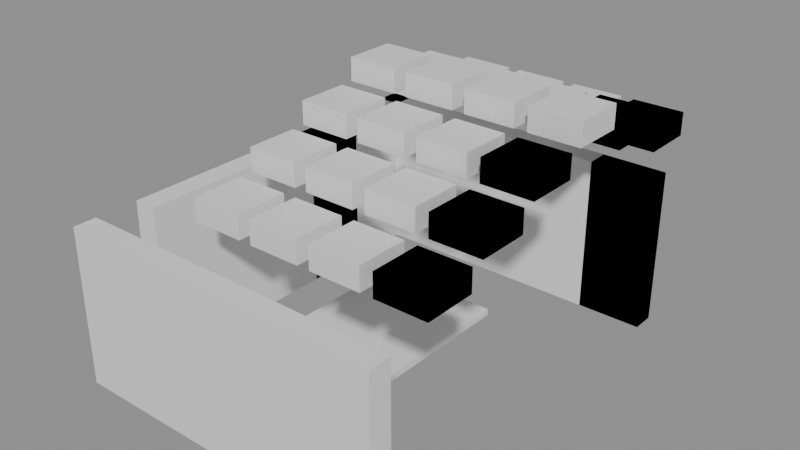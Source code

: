 # Source: building_lego.blend  (saved by Blender 5.0.119; exported with 4.5.12 LTS)
import bpy
from mathutils import Matrix  # noqa: F401  (used for matrix-valued properties, if any)

bpy.ops.wm.read_factory_settings(use_empty=True)
scene = bpy.context.scene
scene.name = 'Scene'

# ---- collections
col_01_paredes_externas = bpy.data.collections.new('01_Paredes_Externas'); scene.collection.children.link(col_01_paredes_externas)
col_03_pisos_escadas = bpy.data.collections.new('03_Pisos_Escadas'); scene.collection.children.link(col_03_pisos_escadas)
col_04_moveis_decoracoes = bpy.data.collections.new('04_Moveis_Decoracoes'); scene.collection.children.link(col_04_moveis_decoracoes)

# ---- materials (node trees are filled in below, after node groups)
mat_mat_parede_externa = bpy.data.materials.new('Mat_Parede_Externa')
mat_mat_pisos = bpy.data.materials.new('Mat_Pisos')
mat_mat_moveis = bpy.data.materials.new('Mat_Moveis')

# ---- material node trees
mat_mat_parede_externa.use_nodes = True; mat_mat_parede_externa.node_tree.nodes.clear()
_N = mat_mat_parede_externa.node_tree.nodes; _L = mat_mat_parede_externa.node_tree.links
n0 = _N.new('ShaderNodeBsdfPrincipled'); n0.name = 'BSDF - Pré-fundamentado'; n0.location = (-200, 100)
n1 = _N.new('ShaderNodeOutputMaterial'); n1.name = 'Saída de material'; n1.location = (200, 100)
_L.new(n0.outputs[0], n1.inputs[0])
n1.is_active_output = True
mat_mat_pisos.use_nodes = True; mat_mat_pisos.node_tree.nodes.clear()
_N = mat_mat_pisos.node_tree.nodes; _L = mat_mat_pisos.node_tree.links
n0 = _N.new('ShaderNodeBsdfPrincipled'); n0.name = 'BSDF - Pré-fundamentado'; n0.location = (-200, 100)
n1 = _N.new('ShaderNodeOutputMaterial'); n1.name = 'Saída de material'; n1.location = (200, 100)
_L.new(n0.outputs[0], n1.inputs[0])
n1.is_active_output = True
mat_mat_moveis.use_nodes = True; mat_mat_moveis.node_tree.nodes.clear()
_N = mat_mat_moveis.node_tree.nodes; _L = mat_mat_moveis.node_tree.links
n0 = _N.new('ShaderNodeBsdfPrincipled'); n0.name = 'BSDF - Pré-fundamentado'; n0.location = (-200, 100)
n1 = _N.new('ShaderNodeOutputMaterial'); n1.name = 'Saída de material'; n1.location = (200, 100)
_L.new(n0.outputs[0], n1.inputs[0])
n1.is_active_output = True

# ---- meshes
me_bloco_wood_post_404_1609_z40 = bpy.data.meshes.new('Bloco_wood_post_404_1609_z40')
me_bloco_wood_post_404_1609_z40.from_pydata([(-0.5, -0.175, -1.2), (0.5, -0.175, -1.2), (0.5, 0.175, -1.2), (-0.5, 0.175, -1.2), (-0.5, -0.175, 1.2), (0.5, -0.175, 1.2), (0.5, 0.175, 1.2), (-0.5, 0.175, 1.2)], [], [(0, 1, 2, 3), (4, 7, 6, 5), (0, 4, 5, 1), (2, 6, 7, 3), (0, 3, 7, 4), (1, 5, 6, 2)])
me_bloco_wood_post_404_1609_z40.materials.append(mat_mat_parede_externa)
me_bloco_wood_post_404_1609_z40.update()
me_bloco_hide_wall_405_1609_z40 = bpy.data.meshes.new('Bloco_hide_wall_405_1609_z40')
me_bloco_hide_wall_405_1609_z40.from_pydata([(-0.5, -0.175, -1.2), (0.5, -0.175, -1.2), (0.5, 0.175, -1.2), (-0.5, 0.175, -1.2), (-0.5, -0.175, 1.2), (0.5, -0.175, 1.2), (0.5, 0.175, 1.2), (-0.5, 0.175, 1.2)], [], [(0, 1, 2, 3), (4, 7, 6, 5), (0, 4, 5, 1), (2, 6, 7, 3), (0, 3, 7, 4), (1, 5, 6, 2)])
me_bloco_hide_wall_405_1609_z40.materials.append(mat_mat_parede_externa)
me_bloco_hide_wall_405_1609_z40.update()
me_bloco_hide_wall_406_1609_z40 = bpy.data.meshes.new('Bloco_hide_wall_406_1609_z40')
me_bloco_hide_wall_406_1609_z40.from_pydata([(-0.5, -0.175, -1.2), (0.5, -0.175, -1.2), (0.5, 0.175, -1.2), (-0.5, 0.175, -1.2), (-0.5, -0.175, 1.2), (0.5, -0.175, 1.2), (0.5, 0.175, 1.2), (-0.5, 0.175, 1.2)], [], [(0, 1, 2, 3), (4, 7, 6, 5), (0, 4, 5, 1), (2, 6, 7, 3), (0, 3, 7, 4), (1, 5, 6, 2)])
me_bloco_hide_wall_406_1609_z40.materials.append(mat_mat_parede_externa)
me_bloco_hide_wall_406_1609_z40.update()
me_bloco_tent_wall_407_1609_z40 = bpy.data.meshes.new('Bloco_tent_wall_407_1609_z40')
me_bloco_tent_wall_407_1609_z40.from_pydata([(-0.5, -0.175, -1.2), (0.5, -0.175, -1.2), (0.5, 0.175, -1.2), (-0.5, 0.175, -1.2), (-0.5, -0.175, 1.2), (0.5, -0.175, 1.2), (0.5, 0.175, 1.2), (-0.5, 0.175, 1.2)], [], [(0, 1, 2, 3), (4, 7, 6, 5), (0, 4, 5, 1), (2, 6, 7, 3), (0, 3, 7, 4), (1, 5, 6, 2)])
me_bloco_tent_wall_407_1609_z40.materials.append(mat_mat_parede_externa)
me_bloco_tent_wall_407_1609_z40.update()
me_bloco_tent_wall_408_1609_z40 = bpy.data.meshes.new('Bloco_tent_wall_408_1609_z40')
me_bloco_tent_wall_408_1609_z40.from_pydata([(-0.5, -0.175, -1.2), (0.5, -0.175, -1.2), (0.5, 0.175, -1.2), (-0.5, 0.175, -1.2), (-0.5, -0.175, 1.2), (0.5, -0.175, 1.2), (0.5, 0.175, 1.2), (-0.5, 0.175, 1.2)], [], [(0, 1, 2, 3), (4, 7, 6, 5), (0, 4, 5, 1), (2, 6, 7, 3), (0, 3, 7, 4), (1, 5, 6, 2)])
me_bloco_tent_wall_408_1609_z40.materials.append(mat_mat_parede_externa)
me_bloco_tent_wall_408_1609_z40.update()
me_bloco_wood_post_404_1615_z40 = bpy.data.meshes.new('Bloco_wood_post_404_1615_z40')
me_bloco_wood_post_404_1615_z40.from_pydata([(-0.5, -0.175, -1.2), (0.5, -0.175, -1.2), (0.5, 0.175, -1.2), (-0.5, 0.175, -1.2), (-0.5, -0.175, 1.2), (0.5, -0.175, 1.2), (0.5, 0.175, 1.2), (-0.5, 0.175, 1.2)], [], [(0, 1, 2, 3), (4, 7, 6, 5), (0, 4, 5, 1), (2, 6, 7, 3), (0, 3, 7, 4), (1, 5, 6, 2)])
me_bloco_wood_post_404_1615_z40.materials.append(mat_mat_parede_externa)
me_bloco_wood_post_404_1615_z40.update()
me_bloco_hide_wall_405_1615_z40 = bpy.data.meshes.new('Bloco_hide_wall_405_1615_z40')
me_bloco_hide_wall_405_1615_z40.from_pydata([(-0.5, -0.175, -1.2), (0.5, -0.175, -1.2), (0.5, 0.175, -1.2), (-0.5, 0.175, -1.2), (-0.5, -0.175, 1.2), (0.5, -0.175, 1.2), (0.5, 0.175, 1.2), (-0.5, 0.175, 1.2)], [], [(0, 1, 2, 3), (4, 7, 6, 5), (0, 4, 5, 1), (2, 6, 7, 3), (0, 3, 7, 4), (1, 5, 6, 2)])
me_bloco_hide_wall_405_1615_z40.materials.append(mat_mat_parede_externa)
me_bloco_hide_wall_405_1615_z40.update()
me_bloco_hide_wall_406_1615_z40 = bpy.data.meshes.new('Bloco_hide_wall_406_1615_z40')
me_bloco_hide_wall_406_1615_z40.from_pydata([(-0.5, -0.175, -1.2), (0.5, -0.175, -1.2), (0.5, 0.175, -1.2), (-0.5, 0.175, -1.2), (-0.5, -0.175, 1.2), (0.5, -0.175, 1.2), (0.5, 0.175, 1.2), (-0.5, 0.175, 1.2)], [], [(0, 1, 2, 3), (4, 7, 6, 5), (0, 4, 5, 1), (2, 6, 7, 3), (0, 3, 7, 4), (1, 5, 6, 2)])
me_bloco_hide_wall_406_1615_z40.materials.append(mat_mat_parede_externa)
me_bloco_hide_wall_406_1615_z40.update()
me_bloco_tent_wall_407_1615_z40 = bpy.data.meshes.new('Bloco_tent_wall_407_1615_z40')
me_bloco_tent_wall_407_1615_z40.from_pydata([(-0.5, -0.175, -1.2), (0.5, -0.175, -1.2), (0.5, 0.175, -1.2), (-0.5, 0.175, -1.2), (-0.5, -0.175, 1.2), (0.5, -0.175, 1.2), (0.5, 0.175, 1.2), (-0.5, 0.175, 1.2)], [], [(0, 1, 2, 3), (4, 7, 6, 5), (0, 4, 5, 1), (2, 6, 7, 3), (0, 3, 7, 4), (1, 5, 6, 2)])
me_bloco_tent_wall_407_1615_z40.materials.append(mat_mat_parede_externa)
me_bloco_tent_wall_407_1615_z40.update()
me_bloco_tent_wall_408_1615_z40 = bpy.data.meshes.new('Bloco_tent_wall_408_1615_z40')
me_bloco_tent_wall_408_1615_z40.from_pydata([(-0.5, -0.175, -1.2), (0.5, -0.175, -1.2), (0.5, 0.175, -1.2), (-0.5, 0.175, -1.2), (-0.5, -0.175, 1.2), (0.5, -0.175, 1.2), (0.5, 0.175, 1.2), (-0.5, 0.175, 1.2)], [], [(0, 1, 2, 3), (4, 7, 6, 5), (0, 4, 5, 1), (2, 6, 7, 3), (0, 3, 7, 4), (1, 5, 6, 2)])
me_bloco_tent_wall_408_1615_z40.materials.append(mat_mat_parede_externa)
me_bloco_tent_wall_408_1615_z40.update()
me_bloco_tent_wall_408_1615_z40_001 = bpy.data.meshes.new('Bloco_tent_wall_408_1615_z40.001')
me_bloco_tent_wall_408_1615_z40_001.from_pydata([(-0.5, -0.175, -1.2), (0.5, -0.175, -1.2), (0.5, 0.175, -1.2), (-0.5, 0.175, -1.2), (-0.5, -0.175, 1.2), (0.5, -0.175, 1.2), (0.5, 0.175, 1.2), (-0.5, 0.175, 1.2)], [], [(0, 1, 2, 3), (4, 7, 6, 5), (0, 4, 5, 1), (2, 6, 7, 3), (0, 3, 7, 4), (1, 5, 6, 2)])
me_bloco_tent_wall_408_1615_z40_001.materials.append(mat_mat_parede_externa)
me_bloco_tent_wall_408_1615_z40_001.update()
me_bloco_hide_wall_404_1610_z40 = bpy.data.meshes.new('Bloco_hide_wall_404_1610_z40')
me_bloco_hide_wall_404_1610_z40.from_pydata([(-0.175, -0.5, -1.2), (0.175, -0.5, -1.2), (0.175, 0.5, -1.2), (-0.175, 0.5, -1.2), (-0.175, -0.5, 1.2), (0.175, -0.5, 1.2), (0.175, 0.5, 1.2), (-0.175, 0.5, 1.2)], [], [(0, 1, 2, 3), (4, 7, 6, 5), (0, 4, 5, 1), (2, 6, 7, 3), (0, 3, 7, 4), (1, 5, 6, 2)])
me_bloco_hide_wall_404_1610_z40.materials.append(mat_mat_parede_externa)
me_bloco_hide_wall_404_1610_z40.update()
me_bloco_hide_wall_404_1611_z40 = bpy.data.meshes.new('Bloco_hide_wall_404_1611_z40')
me_bloco_hide_wall_404_1611_z40.from_pydata([(-0.175, -0.5, -1.2), (0.175, -0.5, -1.2), (0.175, 0.5, -1.2), (-0.175, 0.5, -1.2), (-0.175, -0.5, 1.2), (0.175, -0.5, 1.2), (0.175, 0.5, 1.2), (-0.175, 0.5, 1.2)], [], [(0, 1, 2, 3), (4, 7, 6, 5), (0, 4, 5, 1), (2, 6, 7, 3), (0, 3, 7, 4), (1, 5, 6, 2)])
me_bloco_hide_wall_404_1611_z40.materials.append(mat_mat_parede_externa)
me_bloco_hide_wall_404_1611_z40.update()
me_bloco_tent_wall_404_1612_z40 = bpy.data.meshes.new('Bloco_tent_wall_404_1612_z40')
me_bloco_tent_wall_404_1612_z40.from_pydata([(-0.175, -0.5, -1.2), (0.175, -0.5, -1.2), (0.175, 0.5, -1.2), (-0.175, 0.5, -1.2), (-0.175, -0.5, 1.2), (0.175, -0.5, 1.2), (0.175, 0.5, 1.2), (-0.175, 0.5, 1.2)], [], [(0, 1, 2, 3), (4, 7, 6, 5), (0, 4, 5, 1), (2, 6, 7, 3), (0, 3, 7, 4), (1, 5, 6, 2)])
me_bloco_tent_wall_404_1612_z40.materials.append(mat_mat_parede_externa)
me_bloco_tent_wall_404_1612_z40.update()
me_bloco_tent_wall_404_1613_z40 = bpy.data.meshes.new('Bloco_tent_wall_404_1613_z40')
me_bloco_tent_wall_404_1613_z40.from_pydata([(-0.175, -0.5, -1.2), (0.175, -0.5, -1.2), (0.175, 0.5, -1.2), (-0.175, 0.5, -1.2), (-0.175, -0.5, 1.2), (0.175, -0.5, 1.2), (0.175, 0.5, 1.2), (-0.175, 0.5, 1.2)], [], [(0, 1, 2, 3), (4, 7, 6, 5), (0, 4, 5, 1), (2, 6, 7, 3), (0, 3, 7, 4), (1, 5, 6, 2)])
me_bloco_tent_wall_404_1613_z40.materials.append(mat_mat_parede_externa)
me_bloco_tent_wall_404_1613_z40.update()
me_bloco_wood_post_404_1613_z40 = bpy.data.meshes.new('Bloco_wood_post_404_1613_z40')
me_bloco_wood_post_404_1613_z40.from_pydata([(-0.175, -0.5, -1.2), (0.175, -0.5, -1.2), (0.175, 0.5, -1.2), (-0.175, 0.5, -1.2), (-0.175, -0.5, 1.2), (0.175, -0.5, 1.2), (0.175, 0.5, 1.2), (-0.175, 0.5, 1.2)], [], [(0, 1, 2, 3), (4, 7, 6, 5), (0, 4, 5, 1), (2, 6, 7, 3), (0, 3, 7, 4), (1, 5, 6, 2)])
me_bloco_wood_post_404_1613_z40.materials.append(mat_mat_parede_externa)
me_bloco_wood_post_404_1613_z40.update()
me_bloco_hide_wall_404_1614_z40 = bpy.data.meshes.new('Bloco_hide_wall_404_1614_z40')
me_bloco_hide_wall_404_1614_z40.from_pydata([(-0.175, -0.5, -1.2), (0.175, -0.5, -1.2), (0.175, 0.5, -1.2), (-0.175, 0.5, -1.2), (-0.175, -0.5, 1.2), (0.175, -0.5, 1.2), (0.175, 0.5, 1.2), (-0.175, 0.5, 1.2)], [], [(0, 1, 2, 3), (4, 7, 6, 5), (0, 4, 5, 1), (2, 6, 7, 3), (0, 3, 7, 4), (1, 5, 6, 2)])
me_bloco_hide_wall_404_1614_z40.materials.append(mat_mat_parede_externa)
me_bloco_hide_wall_404_1614_z40.update()
me_bloco_hide_wall_404_1615_z40 = bpy.data.meshes.new('Bloco_hide_wall_404_1615_z40')
me_bloco_hide_wall_404_1615_z40.from_pydata([(-0.175, -0.5, -1.2), (0.175, -0.5, -1.2), (0.175, 0.5, -1.2), (-0.175, 0.5, -1.2), (-0.175, -0.5, 1.2), (0.175, -0.5, 1.2), (0.175, 0.5, 1.2), (-0.175, 0.5, 1.2)], [], [(0, 1, 2, 3), (4, 7, 6, 5), (0, 4, 5, 1), (2, 6, 7, 3), (0, 3, 7, 4), (1, 5, 6, 2)])
me_bloco_hide_wall_404_1615_z40.materials.append(mat_mat_parede_externa)
me_bloco_hide_wall_404_1615_z40.update()
me_piso_log_table_405_1610_z40 = bpy.data.meshes.new('Piso_log_table_405_1610_z40')
me_piso_log_table_405_1610_z40.from_pydata([(-0.5, -0.5, -0.05), (0.5, -0.5, -0.05), (0.5, 0.5, -0.05), (-0.5, 0.5, -0.05), (-0.5, -0.5, 0.05), (0.5, -0.5, 0.05), (0.5, 0.5, 0.05), (-0.5, 0.5, 0.05)], [], [(0, 1, 2, 3), (4, 7, 6, 5), (0, 4, 5, 1), (2, 6, 7, 3), (0, 3, 7, 4), (1, 5, 6, 2)])
me_piso_log_table_405_1610_z40.materials.append(mat_mat_pisos)
me_piso_log_table_405_1610_z40.update()
me_piso_log_table_406_1610_z40 = bpy.data.meshes.new('Piso_log_table_406_1610_z40')
me_piso_log_table_406_1610_z40.from_pydata([(-0.5, -0.5, -0.05), (0.5, -0.5, -0.05), (0.5, 0.5, -0.05), (-0.5, 0.5, -0.05), (-0.5, -0.5, 0.05), (0.5, -0.5, 0.05), (0.5, 0.5, 0.05), (-0.5, 0.5, 0.05)], [], [(0, 1, 2, 3), (4, 7, 6, 5), (0, 4, 5, 1), (2, 6, 7, 3), (0, 3, 7, 4), (1, 5, 6, 2)])
me_piso_log_table_406_1610_z40.materials.append(mat_mat_pisos)
me_piso_log_table_406_1610_z40.update()
me_piso_log_table_405_1611_z40 = bpy.data.meshes.new('Piso_log_table_405_1611_z40')
me_piso_log_table_405_1611_z40.from_pydata([(-0.5, -0.5, -0.05), (0.5, -0.5, -0.05), (0.5, 0.5, -0.05), (-0.5, 0.5, -0.05), (-0.5, -0.5, 0.05), (0.5, -0.5, 0.05), (0.5, 0.5, 0.05), (-0.5, 0.5, 0.05)], [], [(0, 1, 2, 3), (4, 7, 6, 5), (0, 4, 5, 1), (2, 6, 7, 3), (0, 3, 7, 4), (1, 5, 6, 2)])
me_piso_log_table_405_1611_z40.materials.append(mat_mat_pisos)
me_piso_log_table_405_1611_z40.update()
me_piso_log_table_406_1611_z40 = bpy.data.meshes.new('Piso_log_table_406_1611_z40')
me_piso_log_table_406_1611_z40.from_pydata([(-0.5, -0.5, -0.05), (0.5, -0.5, -0.05), (0.5, 0.5, -0.05), (-0.5, 0.5, -0.05), (-0.5, -0.5, 0.05), (0.5, -0.5, 0.05), (0.5, 0.5, 0.05), (-0.5, 0.5, 0.05)], [], [(0, 1, 2, 3), (4, 7, 6, 5), (0, 4, 5, 1), (2, 6, 7, 3), (0, 3, 7, 4), (1, 5, 6, 2)])
me_piso_log_table_406_1611_z40.materials.append(mat_mat_pisos)
me_piso_log_table_406_1611_z40.update()
me_piso_log_table_405_1612_z40 = bpy.data.meshes.new('Piso_log_table_405_1612_z40')
me_piso_log_table_405_1612_z40.from_pydata([(-0.5, -0.5, -0.05), (0.5, -0.5, -0.05), (0.5, 0.5, -0.05), (-0.5, 0.5, -0.05), (-0.5, -0.5, 0.05), (0.5, -0.5, 0.05), (0.5, 0.5, 0.05), (-0.5, 0.5, 0.05)], [], [(0, 1, 2, 3), (4, 7, 6, 5), (0, 4, 5, 1), (2, 6, 7, 3), (0, 3, 7, 4), (1, 5, 6, 2)])
me_piso_log_table_405_1612_z40.materials.append(mat_mat_pisos)
me_piso_log_table_405_1612_z40.update()
me_piso_log_table_406_1612_z40 = bpy.data.meshes.new('Piso_log_table_406_1612_z40')
me_piso_log_table_406_1612_z40.from_pydata([(-0.5, -0.5, -0.05), (0.5, -0.5, -0.05), (0.5, 0.5, -0.05), (-0.5, 0.5, -0.05), (-0.5, -0.5, 0.05), (0.5, -0.5, 0.05), (0.5, 0.5, 0.05), (-0.5, 0.5, 0.05)], [], [(0, 1, 2, 3), (4, 7, 6, 5), (0, 4, 5, 1), (2, 6, 7, 3), (0, 3, 7, 4), (1, 5, 6, 2)])
me_piso_log_table_406_1612_z40.materials.append(mat_mat_pisos)
me_piso_log_table_406_1612_z40.update()
me_piso_log_table_405_1613_z40 = bpy.data.meshes.new('Piso_log_table_405_1613_z40')
me_piso_log_table_405_1613_z40.from_pydata([(-0.5, -0.5, -0.05), (0.5, -0.5, -0.05), (0.5, 0.5, -0.05), (-0.5, 0.5, -0.05), (-0.5, -0.5, 0.05), (0.5, -0.5, 0.05), (0.5, 0.5, 0.05), (-0.5, 0.5, 0.05)], [], [(0, 1, 2, 3), (4, 7, 6, 5), (0, 4, 5, 1), (2, 6, 7, 3), (0, 3, 7, 4), (1, 5, 6, 2)])
me_piso_log_table_405_1613_z40.materials.append(mat_mat_pisos)
me_piso_log_table_405_1613_z40.update()
me_piso_log_table_406_1613_z40 = bpy.data.meshes.new('Piso_log_table_406_1613_z40')
me_piso_log_table_406_1613_z40.from_pydata([(-0.5, -0.5, -0.05), (0.5, -0.5, -0.05), (0.5, 0.5, -0.05), (-0.5, 0.5, -0.05), (-0.5, -0.5, 0.05), (0.5, -0.5, 0.05), (0.5, 0.5, 0.05), (-0.5, 0.5, 0.05)], [], [(0, 1, 2, 3), (4, 7, 6, 5), (0, 4, 5, 1), (2, 6, 7, 3), (0, 3, 7, 4), (1, 5, 6, 2)])
me_piso_log_table_406_1613_z40.materials.append(mat_mat_pisos)
me_piso_log_table_406_1613_z40.update()
me_movel_palm_fronds_405_1610_z60 = bpy.data.meshes.new('Movel_palm_fronds_405_1610_z60')
me_movel_palm_fronds_405_1610_z60.from_pydata([(-0.4, -0.4, -0.18), (0.4, -0.4, -0.18), (0.4, 0.4, -0.18), (-0.4, 0.4, -0.18), (-0.4, -0.4, 0.18), (0.4, -0.4, 0.18), (0.4, 0.4, 0.18), (-0.4, 0.4, 0.18)], [], [(0, 1, 2, 3), (4, 7, 6, 5), (0, 4, 5, 1), (2, 6, 7, 3), (0, 3, 7, 4), (1, 5, 6, 2)])
me_movel_palm_fronds_405_1610_z60.materials.append(mat_mat_moveis)
me_movel_palm_fronds_405_1610_z60.update()
me_movel_palm_fronds_406_1610_z60 = bpy.data.meshes.new('Movel_palm_fronds_406_1610_z60')
me_movel_palm_fronds_406_1610_z60.from_pydata([(-0.4, -0.4, -0.18), (0.4, -0.4, -0.18), (0.4, 0.4, -0.18), (-0.4, 0.4, -0.18), (-0.4, -0.4, 0.18), (0.4, -0.4, 0.18), (0.4, 0.4, 0.18), (-0.4, 0.4, 0.18)], [], [(0, 1, 2, 3), (4, 7, 6, 5), (0, 4, 5, 1), (2, 6, 7, 3), (0, 3, 7, 4), (1, 5, 6, 2)])
me_movel_palm_fronds_406_1610_z60.materials.append(mat_mat_moveis)
me_movel_palm_fronds_406_1610_z60.update()
me_movel_palm_fronds_407_1610_z60 = bpy.data.meshes.new('Movel_palm_fronds_407_1610_z60')
me_movel_palm_fronds_407_1610_z60.from_pydata([(-0.4, -0.4, -0.18), (0.4, -0.4, -0.18), (0.4, 0.4, -0.18), (-0.4, 0.4, -0.18), (-0.4, -0.4, 0.18), (0.4, -0.4, 0.18), (0.4, 0.4, 0.18), (-0.4, 0.4, 0.18)], [], [(0, 1, 2, 3), (4, 7, 6, 5), (0, 4, 5, 1), (2, 6, 7, 3), (0, 3, 7, 4), (1, 5, 6, 2)])
me_movel_palm_fronds_407_1610_z60.materials.append(mat_mat_moveis)
me_movel_palm_fronds_407_1610_z60.update()
me_movel_palm_fronds_405_1611_z63 = bpy.data.meshes.new('Movel_palm_fronds_405_1611_z63')
me_movel_palm_fronds_405_1611_z63.from_pydata([(-0.4, -0.4, -0.18), (0.4, -0.4, -0.18), (0.4, 0.4, -0.18), (-0.4, 0.4, -0.18), (-0.4, -0.4, 0.18), (0.4, -0.4, 0.18), (0.4, 0.4, 0.18), (-0.4, 0.4, 0.18)], [], [(0, 1, 2, 3), (4, 7, 6, 5), (0, 4, 5, 1), (2, 6, 7, 3), (0, 3, 7, 4), (1, 5, 6, 2)])
me_movel_palm_fronds_405_1611_z63.materials.append(mat_mat_moveis)
me_movel_palm_fronds_405_1611_z63.update()
me_movel_palm_fronds_406_1611_z63 = bpy.data.meshes.new('Movel_palm_fronds_406_1611_z63')
me_movel_palm_fronds_406_1611_z63.from_pydata([(-0.4, -0.4, -0.18), (0.4, -0.4, -0.18), (0.4, 0.4, -0.18), (-0.4, 0.4, -0.18), (-0.4, -0.4, 0.18), (0.4, -0.4, 0.18), (0.4, 0.4, 0.18), (-0.4, 0.4, 0.18)], [], [(0, 1, 2, 3), (4, 7, 6, 5), (0, 4, 5, 1), (2, 6, 7, 3), (0, 3, 7, 4), (1, 5, 6, 2)])
me_movel_palm_fronds_406_1611_z63.materials.append(mat_mat_moveis)
me_movel_palm_fronds_406_1611_z63.update()
me_movel_palm_fronds_407_1611_z63 = bpy.data.meshes.new('Movel_palm_fronds_407_1611_z63')
me_movel_palm_fronds_407_1611_z63.from_pydata([(-0.4, -0.4, -0.18), (0.4, -0.4, -0.18), (0.4, 0.4, -0.18), (-0.4, 0.4, -0.18), (-0.4, -0.4, 0.18), (0.4, -0.4, 0.18), (0.4, 0.4, 0.18), (-0.4, 0.4, 0.18)], [], [(0, 1, 2, 3), (4, 7, 6, 5), (0, 4, 5, 1), (2, 6, 7, 3), (0, 3, 7, 4), (1, 5, 6, 2)])
me_movel_palm_fronds_407_1611_z63.materials.append(mat_mat_moveis)
me_movel_palm_fronds_407_1611_z63.update()
me_movel_palm_fronds_405_1612_z66 = bpy.data.meshes.new('Movel_palm_fronds_405_1612_z66')
me_movel_palm_fronds_405_1612_z66.from_pydata([(-0.4, -0.4, -0.18), (0.4, -0.4, -0.18), (0.4, 0.4, -0.18), (-0.4, 0.4, -0.18), (-0.4, -0.4, 0.18), (0.4, -0.4, 0.18), (0.4, 0.4, 0.18), (-0.4, 0.4, 0.18)], [], [(0, 1, 2, 3), (4, 7, 6, 5), (0, 4, 5, 1), (2, 6, 7, 3), (0, 3, 7, 4), (1, 5, 6, 2)])
me_movel_palm_fronds_405_1612_z66.materials.append(mat_mat_moveis)
me_movel_palm_fronds_405_1612_z66.update()
me_movel_palm_fronds_406_1612_z66 = bpy.data.meshes.new('Movel_palm_fronds_406_1612_z66')
me_movel_palm_fronds_406_1612_z66.from_pydata([(-0.4, -0.4, -0.18), (0.4, -0.4, -0.18), (0.4, 0.4, -0.18), (-0.4, 0.4, -0.18), (-0.4, -0.4, 0.18), (0.4, -0.4, 0.18), (0.4, 0.4, 0.18), (-0.4, 0.4, 0.18)], [], [(0, 1, 2, 3), (4, 7, 6, 5), (0, 4, 5, 1), (2, 6, 7, 3), (0, 3, 7, 4), (1, 5, 6, 2)])
me_movel_palm_fronds_406_1612_z66.materials.append(mat_mat_moveis)
me_movel_palm_fronds_406_1612_z66.update()
me_movel_palm_fronds_407_1612_z66 = bpy.data.meshes.new('Movel_palm_fronds_407_1612_z66')
me_movel_palm_fronds_407_1612_z66.from_pydata([(-0.4, -0.4, -0.18), (0.4, -0.4, -0.18), (0.4, 0.4, -0.18), (-0.4, 0.4, -0.18), (-0.4, -0.4, 0.18), (0.4, -0.4, 0.18), (0.4, 0.4, 0.18), (-0.4, 0.4, 0.18)], [], [(0, 1, 2, 3), (4, 7, 6, 5), (0, 4, 5, 1), (2, 6, 7, 3), (0, 3, 7, 4), (1, 5, 6, 2)])
me_movel_palm_fronds_407_1612_z66.materials.append(mat_mat_moveis)
me_movel_palm_fronds_407_1612_z66.update()
me_movel_palm_fronds_405_1613_z69 = bpy.data.meshes.new('Movel_palm_fronds_405_1613_z69')
me_movel_palm_fronds_405_1613_z69.from_pydata([(-0.4, -0.4, -0.18), (0.4, -0.4, -0.18), (0.4, 0.4, -0.18), (-0.4, 0.4, -0.18), (-0.4, -0.4, 0.18), (0.4, -0.4, 0.18), (0.4, 0.4, 0.18), (-0.4, 0.4, 0.18)], [], [(0, 1, 2, 3), (4, 7, 6, 5), (0, 4, 5, 1), (2, 6, 7, 3), (0, 3, 7, 4), (1, 5, 6, 2)])
me_movel_palm_fronds_405_1613_z69.materials.append(mat_mat_moveis)
me_movel_palm_fronds_405_1613_z69.update()
me_movel_palm_fronds_406_1613_z69 = bpy.data.meshes.new('Movel_palm_fronds_406_1613_z69')
me_movel_palm_fronds_406_1613_z69.from_pydata([(-0.4, -0.4, -0.18), (0.4, -0.4, -0.18), (0.4, 0.4, -0.18), (-0.4, 0.4, -0.18), (-0.4, -0.4, 0.18), (0.4, -0.4, 0.18), (0.4, 0.4, 0.18), (-0.4, 0.4, 0.18)], [], [(0, 1, 2, 3), (4, 7, 6, 5), (0, 4, 5, 1), (2, 6, 7, 3), (0, 3, 7, 4), (1, 5, 6, 2)])
me_movel_palm_fronds_406_1613_z69.materials.append(mat_mat_moveis)
me_movel_palm_fronds_406_1613_z69.update()
me_movel_palm_fronds_407_1613_z69 = bpy.data.meshes.new('Movel_palm_fronds_407_1613_z69')
me_movel_palm_fronds_407_1613_z69.from_pydata([(-0.4, -0.4, -0.18), (0.4, -0.4, -0.18), (0.4, 0.4, -0.18), (-0.4, 0.4, -0.18), (-0.4, -0.4, 0.18), (0.4, -0.4, 0.18), (0.4, 0.4, 0.18), (-0.4, 0.4, 0.18)], [], [(0, 1, 2, 3), (4, 7, 6, 5), (0, 4, 5, 1), (2, 6, 7, 3), (0, 3, 7, 4), (1, 5, 6, 2)])
me_movel_palm_fronds_407_1613_z69.materials.append(mat_mat_moveis)
me_movel_palm_fronds_407_1613_z69.update()
me_movel_palm_fronds_405_1614_z66 = bpy.data.meshes.new('Movel_palm_fronds_405_1614_z66')
me_movel_palm_fronds_405_1614_z66.from_pydata([(-0.4, -0.4, -0.18), (0.4, -0.4, -0.18), (0.4, 0.4, -0.18), (-0.4, 0.4, -0.18), (-0.4, -0.4, 0.18), (0.4, -0.4, 0.18), (0.4, 0.4, 0.18), (-0.4, 0.4, 0.18)], [], [(0, 1, 2, 3), (4, 7, 6, 5), (0, 4, 5, 1), (2, 6, 7, 3), (0, 3, 7, 4), (1, 5, 6, 2)])
me_movel_palm_fronds_405_1614_z66.materials.append(mat_mat_moveis)
me_movel_palm_fronds_405_1614_z66.update()
me_movel_palm_fronds_406_1614_z66 = bpy.data.meshes.new('Movel_palm_fronds_406_1614_z66')
me_movel_palm_fronds_406_1614_z66.from_pydata([(-0.4, -0.4, -0.18), (0.4, -0.4, -0.18), (0.4, 0.4, -0.18), (-0.4, 0.4, -0.18), (-0.4, -0.4, 0.18), (0.4, -0.4, 0.18), (0.4, 0.4, 0.18), (-0.4, 0.4, 0.18)], [], [(0, 1, 2, 3), (4, 7, 6, 5), (0, 4, 5, 1), (2, 6, 7, 3), (0, 3, 7, 4), (1, 5, 6, 2)])
me_movel_palm_fronds_406_1614_z66.materials.append(mat_mat_moveis)
me_movel_palm_fronds_406_1614_z66.update()
me_movel_palm_fronds_407_1614_z66 = bpy.data.meshes.new('Movel_palm_fronds_407_1614_z66')
me_movel_palm_fronds_407_1614_z66.from_pydata([(-0.4, -0.4, -0.18), (0.4, -0.4, -0.18), (0.4, 0.4, -0.18), (-0.4, 0.4, -0.18), (-0.4, -0.4, 0.18), (0.4, -0.4, 0.18), (0.4, 0.4, 0.18), (-0.4, 0.4, 0.18)], [], [(0, 1, 2, 3), (4, 7, 6, 5), (0, 4, 5, 1), (2, 6, 7, 3), (0, 3, 7, 4), (1, 5, 6, 2)])
me_movel_palm_fronds_407_1614_z66.materials.append(mat_mat_moveis)
me_movel_palm_fronds_407_1614_z66.update()
me_movel_palm_fronds_405_1615_z63 = bpy.data.meshes.new('Movel_palm_fronds_405_1615_z63')
me_movel_palm_fronds_405_1615_z63.from_pydata([(-0.4, -0.4, -0.18), (0.4, -0.4, -0.18), (0.4, 0.4, -0.18), (-0.4, 0.4, -0.18), (-0.4, -0.4, 0.18), (0.4, -0.4, 0.18), (0.4, 0.4, 0.18), (-0.4, 0.4, 0.18)], [], [(0, 1, 2, 3), (4, 7, 6, 5), (0, 4, 5, 1), (2, 6, 7, 3), (0, 3, 7, 4), (1, 5, 6, 2)])
me_movel_palm_fronds_405_1615_z63.materials.append(mat_mat_moveis)
me_movel_palm_fronds_405_1615_z63.update()
me_movel_palm_fronds_406_1615_z63 = bpy.data.meshes.new('Movel_palm_fronds_406_1615_z63')
me_movel_palm_fronds_406_1615_z63.from_pydata([(-0.4, -0.4, -0.18), (0.4, -0.4, -0.18), (0.4, 0.4, -0.18), (-0.4, 0.4, -0.18), (-0.4, -0.4, 0.18), (0.4, -0.4, 0.18), (0.4, 0.4, 0.18), (-0.4, 0.4, 0.18)], [], [(0, 1, 2, 3), (4, 7, 6, 5), (0, 4, 5, 1), (2, 6, 7, 3), (0, 3, 7, 4), (1, 5, 6, 2)])
me_movel_palm_fronds_406_1615_z63.materials.append(mat_mat_moveis)
me_movel_palm_fronds_406_1615_z63.update()
me_movel_palm_fronds_407_1615_z63 = bpy.data.meshes.new('Movel_palm_fronds_407_1615_z63')
me_movel_palm_fronds_407_1615_z63.from_pydata([(-0.4, -0.4, -0.18), (0.4, -0.4, -0.18), (0.4, 0.4, -0.18), (-0.4, 0.4, -0.18), (-0.4, -0.4, 0.18), (0.4, -0.4, 0.18), (0.4, 0.4, 0.18), (-0.4, 0.4, 0.18)], [], [(0, 1, 2, 3), (4, 7, 6, 5), (0, 4, 5, 1), (2, 6, 7, 3), (0, 3, 7, 4), (1, 5, 6, 2)])
me_movel_palm_fronds_407_1615_z63.materials.append(mat_mat_moveis)
me_movel_palm_fronds_407_1615_z63.update()
me_movel_palm_fronds_408_1610_z60 = bpy.data.meshes.new('Movel_palm_fronds_408_1610_z60')
me_movel_palm_fronds_408_1610_z60.from_pydata([(-0.4, -0.4, -0.18), (0.4, -0.4, -0.18), (0.4, 0.4, -0.18), (-0.4, 0.4, -0.18), (-0.4, -0.4, 0.18), (0.4, -0.4, 0.18), (0.4, 0.4, 0.18), (-0.4, 0.4, 0.18)], [], [(0, 1, 2, 3), (4, 7, 6, 5), (0, 4, 5, 1), (2, 6, 7, 3), (0, 3, 7, 4), (1, 5, 6, 2)])
me_movel_palm_fronds_408_1610_z60.materials.append(mat_mat_moveis)
me_movel_palm_fronds_408_1610_z60.update()
me_movel_palm_fronds_408_1610_z60_001 = bpy.data.meshes.new('Movel_palm_fronds_408_1610_z60.001')
me_movel_palm_fronds_408_1610_z60_001.from_pydata([(-0.4, -0.4, -0.18), (0.4, -0.4, -0.18), (0.4, 0.4, -0.18), (-0.4, 0.4, -0.18), (-0.4, -0.4, 0.18), (0.4, -0.4, 0.18), (0.4, 0.4, 0.18), (-0.4, 0.4, 0.18)], [], [(0, 1, 2, 3), (4, 7, 6, 5), (0, 4, 5, 1), (2, 6, 7, 3), (0, 3, 7, 4), (1, 5, 6, 2)])
me_movel_palm_fronds_408_1610_z60_001.materials.append(mat_mat_moveis)
me_movel_palm_fronds_408_1610_z60_001.update()
me_movel_palm_fronds_408_1611_z63 = bpy.data.meshes.new('Movel_palm_fronds_408_1611_z63')
me_movel_palm_fronds_408_1611_z63.from_pydata([(-0.4, -0.4, -0.18), (0.4, -0.4, -0.18), (0.4, 0.4, -0.18), (-0.4, 0.4, -0.18), (-0.4, -0.4, 0.18), (0.4, -0.4, 0.18), (0.4, 0.4, 0.18), (-0.4, 0.4, 0.18)], [], [(0, 1, 2, 3), (4, 7, 6, 5), (0, 4, 5, 1), (2, 6, 7, 3), (0, 3, 7, 4), (1, 5, 6, 2)])
me_movel_palm_fronds_408_1611_z63.materials.append(mat_mat_moveis)
me_movel_palm_fronds_408_1611_z63.update()
me_movel_palm_fronds_408_1611_z63_001 = bpy.data.meshes.new('Movel_palm_fronds_408_1611_z63.001')
me_movel_palm_fronds_408_1611_z63_001.from_pydata([(-0.4, -0.4, -0.18), (0.4, -0.4, -0.18), (0.4, 0.4, -0.18), (-0.4, 0.4, -0.18), (-0.4, -0.4, 0.18), (0.4, -0.4, 0.18), (0.4, 0.4, 0.18), (-0.4, 0.4, 0.18)], [], [(0, 1, 2, 3), (4, 7, 6, 5), (0, 4, 5, 1), (2, 6, 7, 3), (0, 3, 7, 4), (1, 5, 6, 2)])
me_movel_palm_fronds_408_1611_z63_001.materials.append(mat_mat_moveis)
me_movel_palm_fronds_408_1611_z63_001.update()
me_movel_palm_fronds_408_1612_z66 = bpy.data.meshes.new('Movel_palm_fronds_408_1612_z66')
me_movel_palm_fronds_408_1612_z66.from_pydata([(-0.4, -0.4, -0.18), (0.4, -0.4, -0.18), (0.4, 0.4, -0.18), (-0.4, 0.4, -0.18), (-0.4, -0.4, 0.18), (0.4, -0.4, 0.18), (0.4, 0.4, 0.18), (-0.4, 0.4, 0.18)], [], [(0, 1, 2, 3), (4, 7, 6, 5), (0, 4, 5, 1), (2, 6, 7, 3), (0, 3, 7, 4), (1, 5, 6, 2)])
me_movel_palm_fronds_408_1612_z66.materials.append(mat_mat_moveis)
me_movel_palm_fronds_408_1612_z66.update()
me_movel_palm_fronds_408_1612_z66_001 = bpy.data.meshes.new('Movel_palm_fronds_408_1612_z66.001')
me_movel_palm_fronds_408_1612_z66_001.from_pydata([(-0.4, -0.4, -0.18), (0.4, -0.4, -0.18), (0.4, 0.4, -0.18), (-0.4, 0.4, -0.18), (-0.4, -0.4, 0.18), (0.4, -0.4, 0.18), (0.4, 0.4, 0.18), (-0.4, 0.4, 0.18)], [], [(0, 1, 2, 3), (4, 7, 6, 5), (0, 4, 5, 1), (2, 6, 7, 3), (0, 3, 7, 4), (1, 5, 6, 2)])
me_movel_palm_fronds_408_1612_z66_001.materials.append(mat_mat_moveis)
me_movel_palm_fronds_408_1612_z66_001.update()
me_movel_palm_fronds_408_1613_z69 = bpy.data.meshes.new('Movel_palm_fronds_408_1613_z69')
me_movel_palm_fronds_408_1613_z69.from_pydata([(-0.4, -0.4, -0.18), (0.4, -0.4, -0.18), (0.4, 0.4, -0.18), (-0.4, 0.4, -0.18), (-0.4, -0.4, 0.18), (0.4, -0.4, 0.18), (0.4, 0.4, 0.18), (-0.4, 0.4, 0.18)], [], [(0, 1, 2, 3), (4, 7, 6, 5), (0, 4, 5, 1), (2, 6, 7, 3), (0, 3, 7, 4), (1, 5, 6, 2)])
me_movel_palm_fronds_408_1613_z69.materials.append(mat_mat_moveis)
me_movel_palm_fronds_408_1613_z69.update()
me_movel_palm_fronds_408_1614_z66 = bpy.data.meshes.new('Movel_palm_fronds_408_1614_z66')
me_movel_palm_fronds_408_1614_z66.from_pydata([(-0.4, -0.4, -0.18), (0.4, -0.4, -0.18), (0.4, 0.4, -0.18), (-0.4, 0.4, -0.18), (-0.4, -0.4, 0.18), (0.4, -0.4, 0.18), (0.4, 0.4, 0.18), (-0.4, 0.4, 0.18)], [], [(0, 1, 2, 3), (4, 7, 6, 5), (0, 4, 5, 1), (2, 6, 7, 3), (0, 3, 7, 4), (1, 5, 6, 2)])
me_movel_palm_fronds_408_1614_z66.materials.append(mat_mat_moveis)
me_movel_palm_fronds_408_1614_z66.update()
me_movel_palm_fronds_408_1614_z66_001 = bpy.data.meshes.new('Movel_palm_fronds_408_1614_z66.001')
me_movel_palm_fronds_408_1614_z66_001.from_pydata([(-0.4, -0.4, -0.18), (0.4, -0.4, -0.18), (0.4, 0.4, -0.18), (-0.4, 0.4, -0.18), (-0.4, -0.4, 0.18), (0.4, -0.4, 0.18), (0.4, 0.4, 0.18), (-0.4, 0.4, 0.18)], [], [(0, 1, 2, 3), (4, 7, 6, 5), (0, 4, 5, 1), (2, 6, 7, 3), (0, 3, 7, 4), (1, 5, 6, 2)])
me_movel_palm_fronds_408_1614_z66_001.materials.append(mat_mat_moveis)
me_movel_palm_fronds_408_1614_z66_001.update()
me_movel_palm_fronds_408_1615_z63 = bpy.data.meshes.new('Movel_palm_fronds_408_1615_z63')
me_movel_palm_fronds_408_1615_z63.from_pydata([(-0.4, -0.4, -0.18), (0.4, -0.4, -0.18), (0.4, 0.4, -0.18), (-0.4, 0.4, -0.18), (-0.4, -0.4, 0.18), (0.4, -0.4, 0.18), (0.4, 0.4, 0.18), (-0.4, 0.4, 0.18)], [], [(0, 1, 2, 3), (4, 7, 6, 5), (0, 4, 5, 1), (2, 6, 7, 3), (0, 3, 7, 4), (1, 5, 6, 2)])
me_movel_palm_fronds_408_1615_z63.materials.append(mat_mat_moveis)
me_movel_palm_fronds_408_1615_z63.update()
me_movel_palm_fronds_408_1615_z63_001 = bpy.data.meshes.new('Movel_palm_fronds_408_1615_z63.001')
me_movel_palm_fronds_408_1615_z63_001.from_pydata([(-0.4, -0.4, -0.18), (0.4, -0.4, -0.18), (0.4, 0.4, -0.18), (-0.4, 0.4, -0.18), (-0.4, -0.4, 0.18), (0.4, -0.4, 0.18), (0.4, 0.4, 0.18), (-0.4, 0.4, 0.18)], [], [(0, 1, 2, 3), (4, 7, 6, 5), (0, 4, 5, 1), (2, 6, 7, 3), (0, 3, 7, 4), (1, 5, 6, 2)])
me_movel_palm_fronds_408_1615_z63_001.materials.append(mat_mat_moveis)
me_movel_palm_fronds_408_1615_z63_001.update()

# ---- objects
ob_parede_externa_norte_y1609_x404_408 = bpy.data.objects.new('Parede_Externa_Norte_Y1609_X404_408', None)
ob_bloco_wood_post_404_1609_z40 = bpy.data.objects.new('Bloco_wood_post_404_1609_z40', me_bloco_wood_post_404_1609_z40)
ob_bloco_hide_wall_405_1609_z40 = bpy.data.objects.new('Bloco_hide_wall_405_1609_z40', me_bloco_hide_wall_405_1609_z40)
ob_bloco_hide_wall_406_1609_z40 = bpy.data.objects.new('Bloco_hide_wall_406_1609_z40', me_bloco_hide_wall_406_1609_z40)
ob_bloco_tent_wall_407_1609_z40 = bpy.data.objects.new('Bloco_tent_wall_407_1609_z40', me_bloco_tent_wall_407_1609_z40)
ob_bloco_tent_wall_408_1609_z40 = bpy.data.objects.new('Bloco_tent_wall_408_1609_z40', me_bloco_tent_wall_408_1609_z40)
ob_parede_externa_sul_y1615_x404_408 = bpy.data.objects.new('Parede_Externa_Sul_Y1615_X404_408', None)
ob_bloco_wood_post_404_1615_z40 = bpy.data.objects.new('Bloco_wood_post_404_1615_z40', me_bloco_wood_post_404_1615_z40)
ob_bloco_hide_wall_405_1615_z40 = bpy.data.objects.new('Bloco_hide_wall_405_1615_z40', me_bloco_hide_wall_405_1615_z40)
ob_bloco_hide_wall_406_1615_z40 = bpy.data.objects.new('Bloco_hide_wall_406_1615_z40', me_bloco_hide_wall_406_1615_z40)
ob_bloco_tent_wall_407_1615_z40 = bpy.data.objects.new('Bloco_tent_wall_407_1615_z40', me_bloco_tent_wall_407_1615_z40)
ob_bloco_tent_wall_408_1615_z40 = bpy.data.objects.new('Bloco_tent_wall_408_1615_z40', me_bloco_tent_wall_408_1615_z40)
ob_bloco_tent_wall_408_1615_z40_001 = bpy.data.objects.new('Bloco_tent_wall_408_1615_z40.001', me_bloco_tent_wall_408_1615_z40_001)
ob_parede_externa_oeste_x404_y1610_1615 = bpy.data.objects.new('Parede_Externa_Oeste_X404_Y1610_1615', None)
ob_bloco_hide_wall_404_1610_z40 = bpy.data.objects.new('Bloco_hide_wall_404_1610_z40', me_bloco_hide_wall_404_1610_z40)
ob_bloco_hide_wall_404_1611_z40 = bpy.data.objects.new('Bloco_hide_wall_404_1611_z40', me_bloco_hide_wall_404_1611_z40)
ob_bloco_tent_wall_404_1612_z40 = bpy.data.objects.new('Bloco_tent_wall_404_1612_z40', me_bloco_tent_wall_404_1612_z40)
ob_bloco_tent_wall_404_1613_z40 = bpy.data.objects.new('Bloco_tent_wall_404_1613_z40', me_bloco_tent_wall_404_1613_z40)
ob_bloco_wood_post_404_1613_z40 = bpy.data.objects.new('Bloco_wood_post_404_1613_z40', me_bloco_wood_post_404_1613_z40)
ob_bloco_hide_wall_404_1614_z40 = bpy.data.objects.new('Bloco_hide_wall_404_1614_z40', me_bloco_hide_wall_404_1614_z40)
ob_bloco_hide_wall_404_1615_z40 = bpy.data.objects.new('Bloco_hide_wall_404_1615_z40', me_bloco_hide_wall_404_1615_z40)
ob_pisos_lajes = bpy.data.objects.new('Pisos_Lajes', None)
ob_piso_log_table_405_1610_z40 = bpy.data.objects.new('Piso_log_table_405_1610_z40', me_piso_log_table_405_1610_z40)
ob_piso_log_table_406_1610_z40 = bpy.data.objects.new('Piso_log_table_406_1610_z40', me_piso_log_table_406_1610_z40)
ob_piso_log_table_405_1611_z40 = bpy.data.objects.new('Piso_log_table_405_1611_z40', me_piso_log_table_405_1611_z40)
ob_piso_log_table_406_1611_z40 = bpy.data.objects.new('Piso_log_table_406_1611_z40', me_piso_log_table_406_1611_z40)
ob_piso_log_table_405_1612_z40 = bpy.data.objects.new('Piso_log_table_405_1612_z40', me_piso_log_table_405_1612_z40)
ob_piso_log_table_406_1612_z40 = bpy.data.objects.new('Piso_log_table_406_1612_z40', me_piso_log_table_406_1612_z40)
ob_piso_log_table_405_1613_z40 = bpy.data.objects.new('Piso_log_table_405_1613_z40', me_piso_log_table_405_1613_z40)
ob_piso_log_table_406_1613_z40 = bpy.data.objects.new('Piso_log_table_406_1613_z40', me_piso_log_table_406_1613_z40)
ob_moveis_decoracoes = bpy.data.objects.new('Moveis_Decoracoes', None)
ob_movel_palm_fronds_405_1610_z60 = bpy.data.objects.new('Movel_palm_fronds_405_1610_z60', me_movel_palm_fronds_405_1610_z60)
ob_movel_palm_fronds_406_1610_z60 = bpy.data.objects.new('Movel_palm_fronds_406_1610_z60', me_movel_palm_fronds_406_1610_z60)
ob_movel_palm_fronds_407_1610_z60 = bpy.data.objects.new('Movel_palm_fronds_407_1610_z60', me_movel_palm_fronds_407_1610_z60)
ob_movel_palm_fronds_405_1611_z63 = bpy.data.objects.new('Movel_palm_fronds_405_1611_z63', me_movel_palm_fronds_405_1611_z63)
ob_movel_palm_fronds_406_1611_z63 = bpy.data.objects.new('Movel_palm_fronds_406_1611_z63', me_movel_palm_fronds_406_1611_z63)
ob_movel_palm_fronds_407_1611_z63 = bpy.data.objects.new('Movel_palm_fronds_407_1611_z63', me_movel_palm_fronds_407_1611_z63)
ob_movel_palm_fronds_405_1612_z66 = bpy.data.objects.new('Movel_palm_fronds_405_1612_z66', me_movel_palm_fronds_405_1612_z66)
ob_movel_palm_fronds_406_1612_z66 = bpy.data.objects.new('Movel_palm_fronds_406_1612_z66', me_movel_palm_fronds_406_1612_z66)
ob_movel_palm_fronds_407_1612_z66 = bpy.data.objects.new('Movel_palm_fronds_407_1612_z66', me_movel_palm_fronds_407_1612_z66)
ob_movel_palm_fronds_405_1613_z69 = bpy.data.objects.new('Movel_palm_fronds_405_1613_z69', me_movel_palm_fronds_405_1613_z69)
ob_movel_palm_fronds_406_1613_z69 = bpy.data.objects.new('Movel_palm_fronds_406_1613_z69', me_movel_palm_fronds_406_1613_z69)
ob_movel_palm_fronds_407_1613_z69 = bpy.data.objects.new('Movel_palm_fronds_407_1613_z69', me_movel_palm_fronds_407_1613_z69)
ob_movel_palm_fronds_405_1614_z66 = bpy.data.objects.new('Movel_palm_fronds_405_1614_z66', me_movel_palm_fronds_405_1614_z66)
ob_movel_palm_fronds_406_1614_z66 = bpy.data.objects.new('Movel_palm_fronds_406_1614_z66', me_movel_palm_fronds_406_1614_z66)
ob_movel_palm_fronds_407_1614_z66 = bpy.data.objects.new('Movel_palm_fronds_407_1614_z66', me_movel_palm_fronds_407_1614_z66)
ob_movel_palm_fronds_405_1615_z63 = bpy.data.objects.new('Movel_palm_fronds_405_1615_z63', me_movel_palm_fronds_405_1615_z63)
ob_movel_palm_fronds_406_1615_z63 = bpy.data.objects.new('Movel_palm_fronds_406_1615_z63', me_movel_palm_fronds_406_1615_z63)
ob_movel_palm_fronds_407_1615_z63 = bpy.data.objects.new('Movel_palm_fronds_407_1615_z63', me_movel_palm_fronds_407_1615_z63)
ob_movel_palm_fronds_408_1610_z60 = bpy.data.objects.new('Movel_palm_fronds_408_1610_z60', me_movel_palm_fronds_408_1610_z60)
ob_movel_palm_fronds_408_1610_z60_001 = bpy.data.objects.new('Movel_palm_fronds_408_1610_z60.001', me_movel_palm_fronds_408_1610_z60_001)
ob_movel_palm_fronds_408_1611_z63 = bpy.data.objects.new('Movel_palm_fronds_408_1611_z63', me_movel_palm_fronds_408_1611_z63)
ob_movel_palm_fronds_408_1611_z63_001 = bpy.data.objects.new('Movel_palm_fronds_408_1611_z63.001', me_movel_palm_fronds_408_1611_z63_001)
ob_movel_palm_fronds_408_1612_z66 = bpy.data.objects.new('Movel_palm_fronds_408_1612_z66', me_movel_palm_fronds_408_1612_z66)
ob_movel_palm_fronds_408_1612_z66_001 = bpy.data.objects.new('Movel_palm_fronds_408_1612_z66.001', me_movel_palm_fronds_408_1612_z66_001)
ob_movel_palm_fronds_408_1613_z69 = bpy.data.objects.new('Movel_palm_fronds_408_1613_z69', me_movel_palm_fronds_408_1613_z69)
ob_movel_palm_fronds_408_1614_z66 = bpy.data.objects.new('Movel_palm_fronds_408_1614_z66', me_movel_palm_fronds_408_1614_z66)
ob_movel_palm_fronds_408_1614_z66_001 = bpy.data.objects.new('Movel_palm_fronds_408_1614_z66.001', me_movel_palm_fronds_408_1614_z66_001)
ob_movel_palm_fronds_408_1615_z63 = bpy.data.objects.new('Movel_palm_fronds_408_1615_z63', me_movel_palm_fronds_408_1615_z63)
ob_movel_palm_fronds_408_1615_z63_001 = bpy.data.objects.new('Movel_palm_fronds_408_1615_z63.001', me_movel_palm_fronds_408_1615_z63_001)

# ---- transforms, parenting, visibility, modifiers, constraints
ob_parede_externa_norte_y1609_x404_408.location = (0.0, -3.0, 0.0)
ob_parede_externa_norte_y1609_x404_408.empty_display_type = 'CUBE'
ob_bloco_wood_post_404_1609_z40.parent = ob_parede_externa_norte_y1609_x404_408
ob_bloco_wood_post_404_1609_z40.matrix_parent_inverse = Matrix(((1.0, -0.0, 0.0, -0.0), (-0.0, 1.0, -0.0, 3.0), (0.0, -0.0, 1.0, -0.0), (-0.0, 0.0, -0.0, 1.0)))
ob_bloco_wood_post_404_1609_z40.location = (-2.0, -3.325, 1.2)
ob_bloco_hide_wall_405_1609_z40.parent = ob_parede_externa_norte_y1609_x404_408
ob_bloco_hide_wall_405_1609_z40.matrix_parent_inverse = Matrix(((1.0, -0.0, 0.0, -0.0), (-0.0, 1.0, -0.0, 3.0), (0.0, -0.0, 1.0, -0.0), (-0.0, 0.0, -0.0, 1.0)))
ob_bloco_hide_wall_405_1609_z40.location = (-1.0, -3.325, 1.2)
ob_bloco_hide_wall_406_1609_z40.parent = ob_parede_externa_norte_y1609_x404_408
ob_bloco_hide_wall_406_1609_z40.matrix_parent_inverse = Matrix(((1.0, -0.0, 0.0, -0.0), (-0.0, 1.0, -0.0, 3.0), (0.0, -0.0, 1.0, -0.0), (-0.0, 0.0, -0.0, 1.0)))
ob_bloco_hide_wall_406_1609_z40.location = (0.0, -3.325, 1.2)
ob_bloco_tent_wall_407_1609_z40.parent = ob_parede_externa_norte_y1609_x404_408
ob_bloco_tent_wall_407_1609_z40.matrix_parent_inverse = Matrix(((1.0, -0.0, 0.0, -0.0), (-0.0, 1.0, -0.0, 3.0), (0.0, -0.0, 1.0, -0.0), (-0.0, 0.0, -0.0, 1.0)))
ob_bloco_tent_wall_407_1609_z40.location = (1.0, -3.325, 1.2)
ob_bloco_tent_wall_408_1609_z40.parent = ob_parede_externa_norte_y1609_x404_408
ob_bloco_tent_wall_408_1609_z40.matrix_parent_inverse = Matrix(((1.0, -0.0, 0.0, -0.0), (-0.0, 1.0, -0.0, 3.0), (0.0, -0.0, 1.0, -0.0), (-0.0, 0.0, -0.0, 1.0)))
ob_bloco_tent_wall_408_1609_z40.location = (2.0, -3.325, 1.2)
ob_parede_externa_sul_y1615_x404_408.location = (0.0, 3.0, 0.0)
ob_parede_externa_sul_y1615_x404_408.empty_display_type = 'CUBE'
ob_bloco_wood_post_404_1615_z40.parent = ob_parede_externa_sul_y1615_x404_408
ob_bloco_wood_post_404_1615_z40.matrix_parent_inverse = Matrix(((1.0, -0.0, 0.0, -0.0), (-0.0, 1.0, -0.0, -3.0), (0.0, -0.0, 1.0, -0.0), (-0.0, 0.0, -0.0, 1.0)))
ob_bloco_wood_post_404_1615_z40.location = (-2.0, 2.675, 1.2)
ob_bloco_hide_wall_405_1615_z40.parent = ob_parede_externa_sul_y1615_x404_408
ob_bloco_hide_wall_405_1615_z40.matrix_parent_inverse = Matrix(((1.0, -0.0, 0.0, -0.0), (-0.0, 1.0, -0.0, -3.0), (0.0, -0.0, 1.0, -0.0), (-0.0, 0.0, -0.0, 1.0)))
ob_bloco_hide_wall_405_1615_z40.location = (-1.0, 2.675, 1.2)
ob_bloco_hide_wall_406_1615_z40.parent = ob_parede_externa_sul_y1615_x404_408
ob_bloco_hide_wall_406_1615_z40.matrix_parent_inverse = Matrix(((1.0, -0.0, 0.0, -0.0), (-0.0, 1.0, -0.0, -3.0), (0.0, -0.0, 1.0, -0.0), (-0.0, 0.0, -0.0, 1.0)))
ob_bloco_hide_wall_406_1615_z40.location = (0.0, 2.675, 1.2)
ob_bloco_tent_wall_407_1615_z40.parent = ob_parede_externa_sul_y1615_x404_408
ob_bloco_tent_wall_407_1615_z40.matrix_parent_inverse = Matrix(((1.0, -0.0, 0.0, -0.0), (-0.0, 1.0, -0.0, -3.0), (0.0, -0.0, 1.0, -0.0), (-0.0, 0.0, -0.0, 1.0)))
ob_bloco_tent_wall_407_1615_z40.location = (1.0, 2.675, 1.2)
ob_bloco_tent_wall_408_1615_z40.parent = ob_parede_externa_sul_y1615_x404_408
ob_bloco_tent_wall_408_1615_z40.matrix_parent_inverse = Matrix(((1.0, -0.0, 0.0, -0.0), (-0.0, 1.0, -0.0, -3.0), (0.0, -0.0, 1.0, -0.0), (-0.0, 0.0, -0.0, 1.0)))
ob_bloco_tent_wall_408_1615_z40.location = (2.0, 2.675, 1.2)
ob_bloco_tent_wall_408_1615_z40_001.parent = ob_parede_externa_sul_y1615_x404_408
ob_bloco_tent_wall_408_1615_z40_001.matrix_parent_inverse = Matrix(((1.0, -0.0, 0.0, -0.0), (-0.0, 1.0, -0.0, -3.0), (0.0, -0.0, 1.0, -0.0), (-0.0, 0.0, -0.0, 1.0)))
ob_bloco_tent_wall_408_1615_z40_001.location = (2.0, 2.675, 1.2)
ob_parede_externa_oeste_x404_y1610_1615.location = (-2.0, 0.5, 0.0)
ob_parede_externa_oeste_x404_y1610_1615.empty_display_type = 'CUBE'
ob_bloco_hide_wall_404_1610_z40.parent = ob_parede_externa_oeste_x404_y1610_1615
ob_bloco_hide_wall_404_1610_z40.matrix_parent_inverse = Matrix(((1.0, -0.0, 0.0, 2.0), (-0.0, 1.0, -0.0, -0.5), (0.0, -0.0, 1.0, -0.0), (-0.0, 0.0, -0.0, 1.0)))
ob_bloco_hide_wall_404_1610_z40.location = (-2.325, -2.0, 1.2)
ob_bloco_hide_wall_404_1611_z40.parent = ob_parede_externa_oeste_x404_y1610_1615
ob_bloco_hide_wall_404_1611_z40.matrix_parent_inverse = Matrix(((1.0, -0.0, 0.0, 2.0), (-0.0, 1.0, -0.0, -0.5), (0.0, -0.0, 1.0, -0.0), (-0.0, 0.0, -0.0, 1.0)))
ob_bloco_hide_wall_404_1611_z40.location = (-2.325, -1.0, 1.2)
ob_bloco_tent_wall_404_1612_z40.parent = ob_parede_externa_oeste_x404_y1610_1615
ob_bloco_tent_wall_404_1612_z40.matrix_parent_inverse = Matrix(((1.0, -0.0, 0.0, 2.0), (-0.0, 1.0, -0.0, -0.5), (0.0, -0.0, 1.0, -0.0), (-0.0, 0.0, -0.0, 1.0)))
ob_bloco_tent_wall_404_1612_z40.location = (-2.325, 0.0, 1.2)
ob_bloco_tent_wall_404_1613_z40.parent = ob_parede_externa_oeste_x404_y1610_1615
ob_bloco_tent_wall_404_1613_z40.matrix_parent_inverse = Matrix(((1.0, -0.0, 0.0, 2.0), (-0.0, 1.0, -0.0, -0.5), (0.0, -0.0, 1.0, -0.0), (-0.0, 0.0, -0.0, 1.0)))
ob_bloco_tent_wall_404_1613_z40.location = (-2.325, 1.0, 1.2)
ob_bloco_wood_post_404_1613_z40.parent = ob_parede_externa_oeste_x404_y1610_1615
ob_bloco_wood_post_404_1613_z40.matrix_parent_inverse = Matrix(((1.0, -0.0, 0.0, 2.0), (-0.0, 1.0, -0.0, -0.5), (0.0, -0.0, 1.0, -0.0), (-0.0, 0.0, -0.0, 1.0)))
ob_bloco_wood_post_404_1613_z40.location = (-2.325, 1.0, 1.2)
ob_bloco_hide_wall_404_1614_z40.parent = ob_parede_externa_oeste_x404_y1610_1615
ob_bloco_hide_wall_404_1614_z40.matrix_parent_inverse = Matrix(((1.0, -0.0, 0.0, 2.0), (-0.0, 1.0, -0.0, -0.5), (0.0, -0.0, 1.0, -0.0), (-0.0, 0.0, -0.0, 1.0)))
ob_bloco_hide_wall_404_1614_z40.location = (-2.325, 2.0, 1.2)
ob_bloco_hide_wall_404_1615_z40.parent = ob_parede_externa_oeste_x404_y1610_1615
ob_bloco_hide_wall_404_1615_z40.matrix_parent_inverse = Matrix(((1.0, -0.0, 0.0, 2.0), (-0.0, 1.0, -0.0, -0.5), (0.0, -0.0, 1.0, -0.0), (-0.0, 0.0, -0.0, 1.0)))
ob_bloco_hide_wall_404_1615_z40.location = (-2.325, 3.0, 1.2)
ob_pisos_lajes.location = (0.0, 0.0, 0.0)
ob_pisos_lajes.empty_display_type = 'CUBE'
ob_piso_log_table_405_1610_z40.parent = ob_pisos_lajes
ob_piso_log_table_405_1610_z40.location = (-1.0, -2.0, -0.05)
ob_piso_log_table_406_1610_z40.parent = ob_pisos_lajes
ob_piso_log_table_406_1610_z40.location = (0.0, -2.0, -0.05)
ob_piso_log_table_405_1611_z40.parent = ob_pisos_lajes
ob_piso_log_table_405_1611_z40.location = (-1.0, -1.0, -0.05)
ob_piso_log_table_406_1611_z40.parent = ob_pisos_lajes
ob_piso_log_table_406_1611_z40.location = (0.0, -1.0, -0.05)
ob_piso_log_table_405_1612_z40.parent = ob_pisos_lajes
ob_piso_log_table_405_1612_z40.location = (-1.0, 0.0, -0.05)
ob_piso_log_table_406_1612_z40.parent = ob_pisos_lajes
ob_piso_log_table_406_1612_z40.location = (0.0, 0.0, -0.05)
ob_piso_log_table_405_1613_z40.parent = ob_pisos_lajes
ob_piso_log_table_405_1613_z40.location = (-1.0, 1.0, -0.05)
ob_piso_log_table_406_1613_z40.parent = ob_pisos_lajes
ob_piso_log_table_406_1613_z40.location = (0.0, 1.0, -0.05)
ob_moveis_decoracoes.location = (0.0, 0.0, 0.0)
ob_moveis_decoracoes.empty_display_type = 'CUBE'
ob_movel_palm_fronds_405_1610_z60.parent = ob_moveis_decoracoes
ob_movel_palm_fronds_405_1610_z60.location = (-1.0, -2.0, 2.58)
ob_movel_palm_fronds_406_1610_z60.parent = ob_moveis_decoracoes
ob_movel_palm_fronds_406_1610_z60.location = (0.0, -2.0, 2.58)
ob_movel_palm_fronds_407_1610_z60.parent = ob_moveis_decoracoes
ob_movel_palm_fronds_407_1610_z60.location = (1.0, -2.0, 2.58)
ob_movel_palm_fronds_405_1611_z63.parent = ob_moveis_decoracoes
ob_movel_palm_fronds_405_1611_z63.location = (-1.0, -1.0, 2.94)
ob_movel_palm_fronds_406_1611_z63.parent = ob_moveis_decoracoes
ob_movel_palm_fronds_406_1611_z63.location = (0.0, -1.0, 2.94)
ob_movel_palm_fronds_407_1611_z63.parent = ob_moveis_decoracoes
ob_movel_palm_fronds_407_1611_z63.location = (1.0, -1.0, 2.94)
ob_movel_palm_fronds_405_1612_z66.parent = ob_moveis_decoracoes
ob_movel_palm_fronds_405_1612_z66.location = (-1.0, 0.0, 3.3)
ob_movel_palm_fronds_406_1612_z66.parent = ob_moveis_decoracoes
ob_movel_palm_fronds_406_1612_z66.location = (0.0, 0.0, 3.3)
ob_movel_palm_fronds_407_1612_z66.parent = ob_moveis_decoracoes
ob_movel_palm_fronds_407_1612_z66.location = (1.0, 0.0, 3.3)
ob_movel_palm_fronds_405_1613_z69.parent = ob_moveis_decoracoes
ob_movel_palm_fronds_405_1613_z69.location = (-1.0, 1.0, 3.66)
ob_movel_palm_fronds_406_1613_z69.parent = ob_moveis_decoracoes
ob_movel_palm_fronds_406_1613_z69.location = (0.0, 1.0, 3.66)
ob_movel_palm_fronds_407_1613_z69.parent = ob_moveis_decoracoes
ob_movel_palm_fronds_407_1613_z69.location = (1.0, 1.0, 3.66)
ob_movel_palm_fronds_405_1614_z66.parent = ob_moveis_decoracoes
ob_movel_palm_fronds_405_1614_z66.location = (-1.0, 2.0, 3.3)
ob_movel_palm_fronds_406_1614_z66.parent = ob_moveis_decoracoes
ob_movel_palm_fronds_406_1614_z66.location = (0.0, 2.0, 3.3)
ob_movel_palm_fronds_407_1614_z66.parent = ob_moveis_decoracoes
ob_movel_palm_fronds_407_1614_z66.location = (1.0, 2.0, 3.3)
ob_movel_palm_fronds_405_1615_z63.parent = ob_moveis_decoracoes
ob_movel_palm_fronds_405_1615_z63.location = (-1.0, 3.0, 2.94)
ob_movel_palm_fronds_406_1615_z63.parent = ob_moveis_decoracoes
ob_movel_palm_fronds_406_1615_z63.location = (0.0, 3.0, 2.94)
ob_movel_palm_fronds_407_1615_z63.parent = ob_moveis_decoracoes
ob_movel_palm_fronds_407_1615_z63.location = (1.0, 3.0, 2.94)
ob_movel_palm_fronds_408_1610_z60.parent = ob_moveis_decoracoes
ob_movel_palm_fronds_408_1610_z60.location = (2.0, -2.0, 2.58)
ob_movel_palm_fronds_408_1610_z60_001.parent = ob_moveis_decoracoes
ob_movel_palm_fronds_408_1610_z60_001.location = (2.0, -2.0, 2.58)
ob_movel_palm_fronds_408_1611_z63.parent = ob_moveis_decoracoes
ob_movel_palm_fronds_408_1611_z63.location = (2.0, -1.0, 2.94)
ob_movel_palm_fronds_408_1611_z63_001.parent = ob_moveis_decoracoes
ob_movel_palm_fronds_408_1611_z63_001.location = (2.0, -1.0, 2.94)
ob_movel_palm_fronds_408_1612_z66.parent = ob_moveis_decoracoes
ob_movel_palm_fronds_408_1612_z66.location = (2.0, 0.0, 3.3)
ob_movel_palm_fronds_408_1612_z66_001.parent = ob_moveis_decoracoes
ob_movel_palm_fronds_408_1612_z66_001.location = (2.0, 0.0, 3.3)
ob_movel_palm_fronds_408_1613_z69.parent = ob_moveis_decoracoes
ob_movel_palm_fronds_408_1613_z69.location = (2.0, 1.0, 3.66)
ob_movel_palm_fronds_408_1614_z66.parent = ob_moveis_decoracoes
ob_movel_palm_fronds_408_1614_z66.location = (2.0, 2.0, 3.3)
ob_movel_palm_fronds_408_1614_z66_001.parent = ob_moveis_decoracoes
ob_movel_palm_fronds_408_1614_z66_001.location = (2.0, 2.0, 3.3)
ob_movel_palm_fronds_408_1615_z63.parent = ob_moveis_decoracoes
ob_movel_palm_fronds_408_1615_z63.location = (2.0, 3.0, 2.94)
ob_movel_palm_fronds_408_1615_z63_001.parent = ob_moveis_decoracoes
ob_movel_palm_fronds_408_1615_z63_001.location = (2.0, 3.0, 2.94)

# ---- collection membership
col_01_paredes_externas.objects.link(ob_parede_externa_norte_y1609_x404_408)
col_01_paredes_externas.objects.link(ob_bloco_wood_post_404_1609_z40)
col_01_paredes_externas.objects.link(ob_bloco_hide_wall_405_1609_z40)
col_01_paredes_externas.objects.link(ob_bloco_hide_wall_406_1609_z40)
col_01_paredes_externas.objects.link(ob_bloco_tent_wall_407_1609_z40)
col_01_paredes_externas.objects.link(ob_bloco_tent_wall_408_1609_z40)
col_01_paredes_externas.objects.link(ob_parede_externa_sul_y1615_x404_408)
col_01_paredes_externas.objects.link(ob_bloco_wood_post_404_1615_z40)
col_01_paredes_externas.objects.link(ob_bloco_hide_wall_405_1615_z40)
col_01_paredes_externas.objects.link(ob_bloco_hide_wall_406_1615_z40)
col_01_paredes_externas.objects.link(ob_bloco_tent_wall_407_1615_z40)
col_01_paredes_externas.objects.link(ob_bloco_tent_wall_408_1615_z40)
col_01_paredes_externas.objects.link(ob_bloco_tent_wall_408_1615_z40_001)
col_01_paredes_externas.objects.link(ob_parede_externa_oeste_x404_y1610_1615)
col_01_paredes_externas.objects.link(ob_bloco_hide_wall_404_1610_z40)
col_01_paredes_externas.objects.link(ob_bloco_hide_wall_404_1611_z40)
col_01_paredes_externas.objects.link(ob_bloco_tent_wall_404_1612_z40)
col_01_paredes_externas.objects.link(ob_bloco_tent_wall_404_1613_z40)
col_01_paredes_externas.objects.link(ob_bloco_wood_post_404_1613_z40)
col_01_paredes_externas.objects.link(ob_bloco_hide_wall_404_1614_z40)
col_01_paredes_externas.objects.link(ob_bloco_hide_wall_404_1615_z40)
col_03_pisos_escadas.objects.link(ob_pisos_lajes)
col_03_pisos_escadas.objects.link(ob_piso_log_table_405_1610_z40)
col_03_pisos_escadas.objects.link(ob_piso_log_table_406_1610_z40)
col_03_pisos_escadas.objects.link(ob_piso_log_table_405_1611_z40)
col_03_pisos_escadas.objects.link(ob_piso_log_table_406_1611_z40)
col_03_pisos_escadas.objects.link(ob_piso_log_table_405_1612_z40)
col_03_pisos_escadas.objects.link(ob_piso_log_table_406_1612_z40)
col_03_pisos_escadas.objects.link(ob_piso_log_table_405_1613_z40)
col_03_pisos_escadas.objects.link(ob_piso_log_table_406_1613_z40)
col_04_moveis_decoracoes.objects.link(ob_moveis_decoracoes)
col_04_moveis_decoracoes.objects.link(ob_movel_palm_fronds_405_1610_z60)
col_04_moveis_decoracoes.objects.link(ob_movel_palm_fronds_406_1610_z60)
col_04_moveis_decoracoes.objects.link(ob_movel_palm_fronds_407_1610_z60)
col_04_moveis_decoracoes.objects.link(ob_movel_palm_fronds_405_1611_z63)
col_04_moveis_decoracoes.objects.link(ob_movel_palm_fronds_406_1611_z63)
col_04_moveis_decoracoes.objects.link(ob_movel_palm_fronds_407_1611_z63)
col_04_moveis_decoracoes.objects.link(ob_movel_palm_fronds_405_1612_z66)
col_04_moveis_decoracoes.objects.link(ob_movel_palm_fronds_406_1612_z66)
col_04_moveis_decoracoes.objects.link(ob_movel_palm_fronds_407_1612_z66)
col_04_moveis_decoracoes.objects.link(ob_movel_palm_fronds_405_1613_z69)
col_04_moveis_decoracoes.objects.link(ob_movel_palm_fronds_406_1613_z69)
col_04_moveis_decoracoes.objects.link(ob_movel_palm_fronds_407_1613_z69)
col_04_moveis_decoracoes.objects.link(ob_movel_palm_fronds_405_1614_z66)
col_04_moveis_decoracoes.objects.link(ob_movel_palm_fronds_406_1614_z66)
col_04_moveis_decoracoes.objects.link(ob_movel_palm_fronds_407_1614_z66)
col_04_moveis_decoracoes.objects.link(ob_movel_palm_fronds_405_1615_z63)
col_04_moveis_decoracoes.objects.link(ob_movel_palm_fronds_406_1615_z63)
col_04_moveis_decoracoes.objects.link(ob_movel_palm_fronds_407_1615_z63)
col_04_moveis_decoracoes.objects.link(ob_movel_palm_fronds_408_1610_z60)
col_04_moveis_decoracoes.objects.link(ob_movel_palm_fronds_408_1610_z60_001)
col_04_moveis_decoracoes.objects.link(ob_movel_palm_fronds_408_1611_z63)
col_04_moveis_decoracoes.objects.link(ob_movel_palm_fronds_408_1611_z63_001)
col_04_moveis_decoracoes.objects.link(ob_movel_palm_fronds_408_1612_z66)
col_04_moveis_decoracoes.objects.link(ob_movel_palm_fronds_408_1612_z66_001)
col_04_moveis_decoracoes.objects.link(ob_movel_palm_fronds_408_1613_z69)
col_04_moveis_decoracoes.objects.link(ob_movel_palm_fronds_408_1614_z66)
col_04_moveis_decoracoes.objects.link(ob_movel_palm_fronds_408_1614_z66_001)
col_04_moveis_decoracoes.objects.link(ob_movel_palm_fronds_408_1615_z63)
col_04_moveis_decoracoes.objects.link(ob_movel_palm_fronds_408_1615_z63_001)

# ---- scene / render settings (as saved in the file)
scene.frame_start = 1; scene.frame_end = 250; scene.frame_set(1)
scene.render.engine = 'BLENDER_EEVEE_NEXT'
scene.render.bake_bias = 0.0
scene.render.bake_samples = 0
scene.cycles.sampling_pattern = 'TABULATED_SOBOL'
scene.eevee.use_volume_custom_range = False
bpy.context.view_layer.update()

# ---- added for rendering (the .blend has no active camera and no usable light): camera, sun + grey world if the file has none
cam_auto = bpy.data.cameras.new('AutoCamera')
cam_auto.lens = 50.0
cam_auto.sensor_width = 36.0
cam_auto.clip_end = 1000.0
ob_auto_camera = bpy.data.objects.new('AutoCamera', cam_auto)
scene.collection.objects.link(ob_auto_camera)
ob_auto_camera.location = (8.75419, -10.505, 8.87335)
ob_auto_camera.rotation_euler = (1.09748, -7.21219e-08, 0.694738)
scene.camera = ob_auto_camera
light_auto_sun = bpy.data.lights.new('AutoSun', 'SUN')
light_auto_sun.energy = 3.0
light_auto_sun.angle = 0.0523599
ob_auto_sun = bpy.data.objects.new('AutoSun', light_auto_sun)
scene.collection.objects.link(ob_auto_sun)
ob_auto_sun.rotation_euler = (0.872665, 0.174533, 0.523599)
if scene.world is None:
    world_auto = bpy.data.worlds.new('AutoWorld')
    world_auto.color = (0.3, 0.3, 0.3)
    scene.world = world_auto
bpy.context.view_layer.update()
